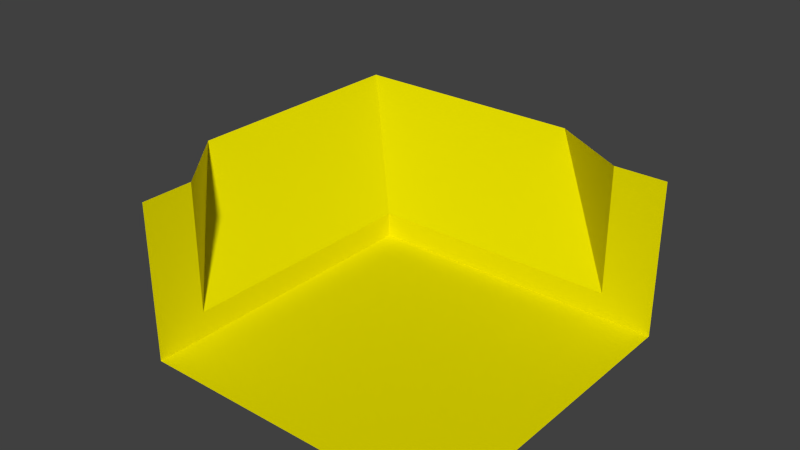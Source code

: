 # Source: BaseballStadium.blend  (saved by Blender 2.76.0; exported with 4.5.12 LTS)
import bpy
from mathutils import Matrix  # noqa: F401  (used for matrix-valued properties, if any)

bpy.ops.wm.read_factory_settings(use_empty=True)
scene = bpy.context.scene
scene.name = 'Scene'

# ---- collections
col_collection_1 = bpy.data.collections.new('Collection 1'); scene.collection.children.link(col_collection_1)

# ---- materials (node trees are filled in below, after node groups)
mat_material_001 = bpy.data.materials.new('Material.001')
mat_material_001.alpha_threshold = 0.0
mat_material_001.use_transparent_shadow = False
mat_material_001.diffuse_color = (0.8, 0.7344, 0.0, 1.0)
mat_material_001.roughness = 0.5

# ---- material node trees

# ---- world
world_world = bpy.data.worlds.new('World'); scene.world = world_world
world_world.color = (0.05088, 0.05088, 0.05088)
world_world.use_sun_shadow = False
world_world.sun_shadow_jitter_overblur = 0.0
world_world.cycles.sampling_method = 'MANUAL'
world_world.cycles.sample_map_resolution = 256

# ---- meshes
me_plane = bpy.data.meshes.new('Plane')
me_plane.from_pydata([(-1.0, -1.0, 0.0), (1.0, -1.0, 0.0), (-1.0, 1.0, 0.0), (1.0, 1.0, 0.0), (-1.0, -1.0, 0.0), (-1.0, 1.0, 0.0), (1.0, 1.0, 0.0), (-11.0, -1.0, 0.0), (-11.0, 1.0, 0.0), (-1.0, 11.0, 0.0), (1.0, 11.0, 0.0), (-11.0, 11.0, 0.0), (-11.0, -1.0, 0.0), (-1.0, 1.0, 0.0), (1.0, 11.0, 0.0), (-11.0, 11.0, 0.0), (-11.0, 1.0, 1.0), (-1.0, 11.0, 1.0), (-11.0, 11.0, 1.0), (-11.0, -1.0, 1.0), (1.0, 11.0, 1.0), (-11.0, 1.0, 6.0), (-11.0, -1.0, 6.0), (1.0, 11.0, 6.0), (-1.0, 11.0, 6.0), (-16.0, 6.0, 4.5), (-6.0, 16.0, 4.5), (-16.0, 16.0, 4.5)], [], [(0, 1, 3, 2), (2, 3, 6, 5), (0, 2, 5, 4), (4, 5, 8, 7), (5, 6, 10, 9), (9, 14, 20, 17), (17, 20, 23, 24), (7, 8, 12), (18, 27, 25, 16), (17, 26, 27, 18), (19, 16, 21, 22), (11, 15, 8), (8, 5, 13), (15, 18, 16, 8), (12, 8, 16, 19), (25, 21, 16), (9, 10, 14), (5, 9, 13), (9, 15, 11), (9, 17, 18, 15), (8, 13, 9, 15), (17, 24, 26)])
_uv = me_plane.uv_layers.new(name='UVMap')
_uv.uv.foreach_set('vector', [0.7737, 0.01547, 0.9153, 0.0001042, 0.9185, 0.1422, 0.8063, 0.1264, 0.8063, 0.1264, 0.9185, 0.1422, 0.9184, 0.1435, 0.8048, 0.1282, 0.7737, 0.01547, 0.8063, 0.1264, 0.8048, 0.1282, 0.7712, 0.01626, 0.7712, 0.01626, 0.8048, 0.1282, 0.2551, 0.09067, 0.2508, 0.01204, 0.8048, 0.1282, 0.9184, 0.1435, 0.99, 0.6669, 0.8917, 0.6701, 0.8917, 0.6701, 0.9901, 0.6686, 0.9897, 0.7179, 0.8862, 0.7211, 0.8862, 0.7211, 0.9897, 0.7179, 0.9999, 0.9637, 0.9016, 0.9678, 0.2508, 0.01204, 0.2551, 0.09067, 0.2494, 0.01214, 0.3888, 0.571, 0.1128, 0.8497, 0.04228, 0.3971, 0.2154, 0.09901, 0.8862, 0.7211, 0.5703, 0.9239, 0.1128, 0.8497, 0.3888, 0.571, 0.2086, 0.01486, 0.2154, 0.09901, 0.0001042, 0.09737, 0.0001043, 0.01757, 0.3138, 0.968, 0.3137, 0.9735, 0.0001042, 0.9708, 0.2551, 0.09067, 0.8048, 0.1282, 0.7967, 0.1371, 0.4254, 0.5326, 0.3888, 0.571, 0.2154, 0.09901, 0.2551, 0.09067, 0.2494, 0.01214, 0.2551, 0.09067, 0.2154, 0.09901, 0.2086, 0.01486, 0.04228, 0.3971, 0.0001042, 0.09737, 0.2154, 0.09901, 0.8917, 0.6701, 0.99, 0.6669, 0.9901, 0.6686, 0.8048, 0.1282, 0.8917, 0.6701, 0.7967, 0.1371, 0.6274, 0.9735, 0.3137, 0.9735, 0.3138, 0.968, 0.8917, 0.6701, 0.8862, 0.7211, 0.3888, 0.571, 0.4254, 0.5326, 0.2551, 0.09067, 0.7967, 0.1371, 0.8917, 0.6701, 0.4315, 0.5258, 0.8862, 0.7211, 0.9016, 0.9678, 0.5703, 0.9239])
me_plane.materials.append(mat_material_001)
me_plane.use_remesh_preserve_volume = False
me_plane.use_remesh_preserve_attributes = False
me_plane.use_mirror_vertex_groups = False
me_plane.update()

# ---- objects
ob_plane = bpy.data.objects.new('Plane', me_plane)

# ---- transforms, parenting, visibility, modifiers, constraints
ob_plane.location = (-0.9429, 8.565, -9.631)
ob_plane.scale = (10.0, 10.0, 10.0)
ob_plane.lineart.crease_threshold = 0.0

# ---- collection membership
col_collection_1.objects.link(ob_plane)

# ---- scene / render settings (as saved in the file)
scene.frame_start = 1; scene.frame_end = 250; scene.frame_set(2)
scene.render.engine = 'BLENDER_EEVEE_NEXT'
scene.render.resolution_percentage = 50
scene.render.dither_intensity = 0.0
scene.cycles.use_denoising = False
scene.cycles.samples = 10
scene.cycles.sampling_pattern = 'TABULATED_SOBOL'
scene.cycles.light_sampling_threshold = 0.0
scene.cycles.use_adaptive_sampling = False
scene.cycles.use_light_tree = False
scene.cycles.blur_glossy = 0.0
scene.cycles.pixel_filter_type = 'GAUSSIAN'
scene.cycles.sample_clamp_indirect = 0.0
scene.view_settings.view_transform = 'Standard'
bpy.context.view_layer.update()

# ---- added for rendering (the .blend has no active camera and no usable light): camera, sun
cam_auto = bpy.data.cameras.new('AutoCamera')
cam_auto.lens = 50.0
cam_auto.sensor_width = 36.0
cam_auto.clip_end = 4023.53
ob_auto_camera = bpy.data.objects.new('AutoCamera', cam_auto)
scene.collection.objects.link(ob_auto_camera)
ob_auto_camera.location = (153.319, -191.549, 203.779)
ob_auto_camera.rotation_euler = (1.09748, -7.21219e-08, 0.694738)
scene.camera = ob_auto_camera
light_auto_sun = bpy.data.lights.new('AutoSun', 'SUN')
light_auto_sun.energy = 3.0
light_auto_sun.angle = 0.0523599
ob_auto_sun = bpy.data.objects.new('AutoSun', light_auto_sun)
scene.collection.objects.link(ob_auto_sun)
ob_auto_sun.rotation_euler = (0.872665, 0.174533, 0.523599)
bpy.context.view_layer.update()
